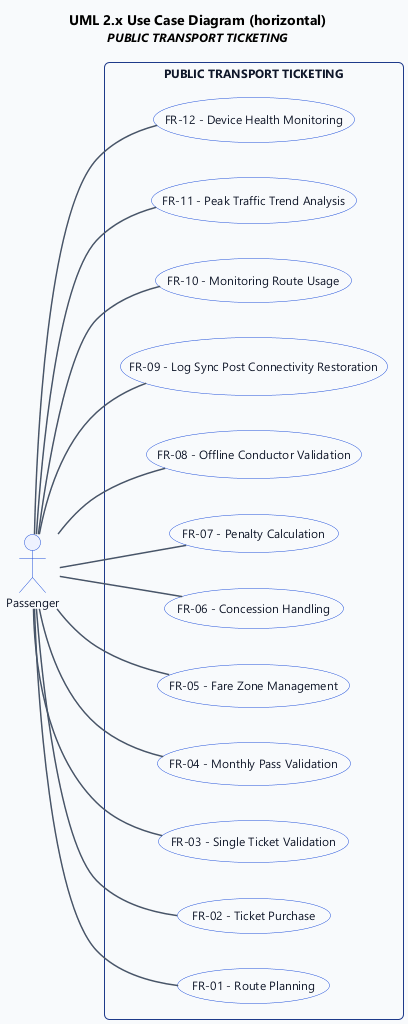

The diagram above was rendered by PlantUML. Its source (embedded in the PNG):
@startuml
' UML 2.x Use Case Diagram (PlantUML)
left to right direction

title UML 2.x Use Case Diagram (horizontal)\n<size:12><i>PUBLIC TRANSPORT TICKETING</i></size>

skinparam backgroundColor #FFFFFF
skinparam shadowing false
skinparam roundcorner 8
skinparam defaultFontName "Segoe UI", Helvetica, Arial, sans-serif
skinparam defaultFontSize 12
skinparam TitleFontSize 14
skinparam TitleFontStyle bold
skinparam rectangle {
  BackgroundColor #F8FAFC
  BorderColor #1e3a8a
  FontColor #0f172a
  RoundCorner 10
}
skinparam usecase {
  BackgroundColor #FFFFFF
  BorderColor #1d4ed8
  FontColor #0f172a
}
skinparam actor {
  BackgroundColor #EEF2FF
  BorderColor #1d4ed8
  FontColor #0f172a
}
skinparam arrow {
  Color #475569
  Thickness 1.5
}

' --- Actors (outside subject boundary) ---
actor "Passenger" as act_0

' --- Subject (system boundary) & use cases ---
rectangle "PUBLIC TRANSPORT TICKETING" {
  usecase "FR-01 - Route Planning" as uc_0
  usecase "FR-02 - Ticket Purchase" as uc_1
  usecase "FR-03 - Single Ticket Validation" as uc_2
  usecase "FR-04 - Monthly Pass Validation" as uc_3
  usecase "FR-05 - Fare Zone Management" as uc_4
  usecase "FR-06 - Concession Handling" as uc_5
  usecase "FR-07 - Penalty Calculation" as uc_6
  usecase "FR-08 - Offline Conductor Validation" as uc_7
  usecase "FR-09 - Log Sync Post Connectivity Restoration" as uc_8
  usecase "FR-10 - Monitoring Route Usage" as uc_9
  usecase "FR-11 - Peak Traffic Trend Analysis" as uc_10
  usecase "FR-12 - Device Health Monitoring" as uc_11
  ' use case ordering hint (horizontal)
  uc_0 -[hidden]right- uc_1
  uc_1 -[hidden]right- uc_2
  uc_2 -[hidden]right- uc_3
  uc_3 -[hidden]right- uc_4
  uc_4 -[hidden]right- uc_5
  uc_5 -[hidden]right- uc_6
  uc_6 -[hidden]right- uc_7
  uc_7 -[hidden]right- uc_8
  uc_8 -[hidden]right- uc_9
  uc_9 -[hidden]right- uc_10
  uc_10 -[hidden]right- uc_11
}

' --- Associations (actor to use case) ---
act_0 -- uc_0
act_0 -- uc_1
act_0 -- uc_2
act_0 -- uc_3
act_0 -- uc_4
act_0 -- uc_5
act_0 -- uc_6
act_0 -- uc_7
act_0 -- uc_8
act_0 -- uc_9
act_0 -- uc_10
act_0 -- uc_11

@enduml